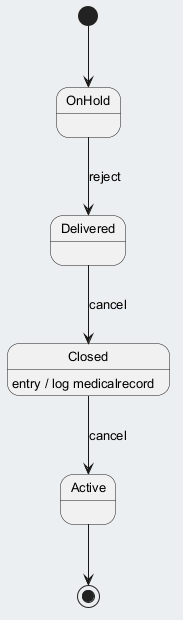

The diagram above was rendered by PlantUML. Its source (embedded in the PNG):
@startuml
skinparam backgroundColor #ECEFF1
skinparam classBackgroundColor #FFFFFF
skinparam classBorderColor #455A64
skinparam defaultFontSize 13
[*] --> OnHold
OnHold --> Delivered : reject
Delivered --> Closed : cancel
Closed --> Active : cancel
Closed : entry / log medicalrecord
Active --> [*]
@enduml